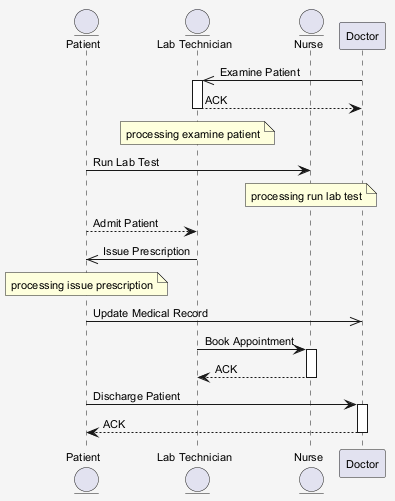

The diagram above was rendered by PlantUML. Its source (embedded in the PNG):
@startuml
skinparam shadowing false
skinparam backgroundColor #F5F5F5
skinparam defaultFontSize 11
entity "Patient" as P
entity "Lab Technician" as LT
entity "Nurse" as N
participant "Doctor" as D
D ->> LT : Examine Patient
activate LT
LT --> D : ACK
deactivate LT
note over LT : processing examine patient
P -> N : Run Lab Test
note over N : processing run lab test
P --> LT : Admit Patient
LT ->> P : Issue Prescription
note over P : processing issue prescription
P ->> D : Update Medical Record
LT -> N : Book Appointment
activate N
N --> LT : ACK
deactivate N
P -> D : Discharge Patient
activate D
D --> P : ACK
deactivate D
@enduml